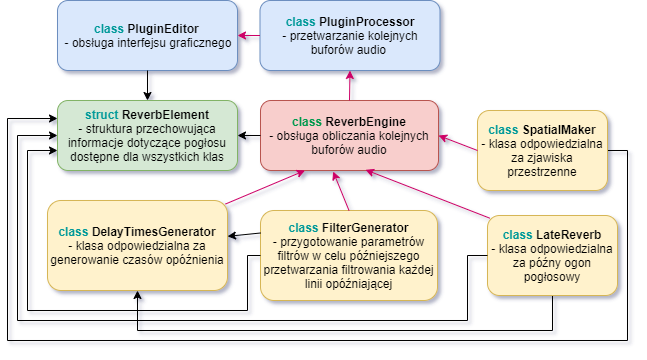

The diagram above was exported from draw.io. Its source (the exported page's mxGraphModel, read from the mxfile embedded in the PNG):
<mxGraphModel dx="854" dy="442" grid="1" gridSize="10" guides="1" tooltips="1" connect="1" arrows="1" fold="1" page="1" pageScale="1" pageWidth="827" pageHeight="1169" math="0" shadow="1">
  <root>
    <mxCell id="0" />
    <mxCell id="1" parent="0" />
    <mxCell id="IcovnhhKNniil54QhZLu-120" value="&lt;b style=&quot;color: rgb(0 , 153 , 153)&quot;&gt;class&amp;nbsp;&lt;/b&gt;&lt;b&gt;DelayTimesGenerator&lt;/b&gt;&lt;br&gt;- klasa odpowiedzialna za generowanie czasów opóźnienia" style="rounded=1;whiteSpace=wrap;html=1;fillColor=#fff2cc;strokeColor=#d6b656;" vertex="1" parent="1">
      <mxGeometry x="150" y="400" width="180" height="90" as="geometry" />
    </mxCell>
    <mxCell id="IcovnhhKNniil54QhZLu-121" value="&lt;b style=&quot;color: rgb(0 , 153 , 153)&quot;&gt;class&amp;nbsp;&lt;/b&gt;&lt;b&gt;FilterGenerator&lt;/b&gt;&lt;br&gt;- przygotowanie parametrów filtrów w celu późniejszego przetwarzania filtrowania każdej linii opóźniającej" style="rounded=1;whiteSpace=wrap;html=1;fillColor=#fff2cc;strokeColor=#d6b656;" vertex="1" parent="1">
      <mxGeometry x="363" y="410" width="177" height="90" as="geometry" />
    </mxCell>
    <mxCell id="IcovnhhKNniil54QhZLu-122" value="" style="edgeStyle=orthogonalEdgeStyle;rounded=0;orthogonalLoop=1;jettySize=auto;html=1;strokeColor=#000000;entryX=0.5;entryY=1;entryDx=0;entryDy=0;" edge="1" parent="1" source="IcovnhhKNniil54QhZLu-123" target="IcovnhhKNniil54QhZLu-120">
      <mxGeometry relative="1" as="geometry">
        <mxPoint x="655" y="575" as="targetPoint" />
        <Array as="points">
          <mxPoint x="655" y="530" />
          <mxPoint x="240" y="530" />
        </Array>
      </mxGeometry>
    </mxCell>
    <mxCell id="IcovnhhKNniil54QhZLu-123" value="&lt;b style=&quot;color: rgb(0 , 153 , 153)&quot;&gt;class&amp;nbsp;&lt;/b&gt;&lt;b&gt;LateReverb&lt;/b&gt;&lt;br&gt;- klasa odpowiedzialna za późny ogon pogłosowy" style="rounded=1;whiteSpace=wrap;html=1;fillColor=#fff2cc;strokeColor=#d6b656;" vertex="1" parent="1">
      <mxGeometry x="590" y="415" width="130" height="80" as="geometry" />
    </mxCell>
    <mxCell id="IcovnhhKNniil54QhZLu-124" value="" style="edgeStyle=orthogonalEdgeStyle;rounded=0;orthogonalLoop=1;jettySize=auto;html=1;entryX=0;entryY=0.25;entryDx=0;entryDy=0;strokeColor=#000000;" edge="1" parent="1" source="IcovnhhKNniil54QhZLu-125" target="IcovnhhKNniil54QhZLu-126">
      <mxGeometry relative="1" as="geometry">
        <mxPoint x="100" y="530" as="targetPoint" />
        <Array as="points">
          <mxPoint x="730" y="350" />
          <mxPoint x="730" y="540" />
          <mxPoint x="110" y="540" />
          <mxPoint x="110" y="318" />
        </Array>
      </mxGeometry>
    </mxCell>
    <mxCell id="IcovnhhKNniil54QhZLu-125" value="&lt;b style=&quot;color: rgb(0 , 153 , 153)&quot;&gt;class&amp;nbsp;&lt;/b&gt;&lt;b&gt;SpatialMaker&lt;/b&gt;&lt;br&gt;- klasa odpowiedzialna za zjawiska przestrzenne" style="rounded=1;whiteSpace=wrap;html=1;fillColor=#fff2cc;strokeColor=#d6b656;" vertex="1" parent="1">
      <mxGeometry x="580" y="310" width="130" height="80" as="geometry" />
    </mxCell>
    <mxCell id="IcovnhhKNniil54QhZLu-126" value="&lt;b style=&quot;color: rgb(0 , 153 , 153)&quot;&gt;struct&amp;nbsp;&lt;/b&gt;&lt;b&gt;ReverbElement&lt;/b&gt;&lt;br&gt;- struktura przechowująca informacje dotyczące pogłosu dostępne dla wszystkich klas" style="rounded=1;whiteSpace=wrap;html=1;fillColor=#d5e8d4;strokeColor=#82b366;" vertex="1" parent="1">
      <mxGeometry x="160" y="300" width="180" height="70" as="geometry" />
    </mxCell>
    <mxCell id="IcovnhhKNniil54QhZLu-127" value="&lt;font color=&quot;#00994d&quot;&gt;&lt;b&gt;class &lt;/b&gt;&lt;/font&gt;&lt;b&gt;ReverbEngine&lt;/b&gt;&lt;br&gt;- obsługa obliczania kolejnych buforów audio" style="rounded=1;whiteSpace=wrap;html=1;fillColor=#f8cecc;strokeColor=#b85450;" vertex="1" parent="1">
      <mxGeometry x="363" y="300" width="178" height="70" as="geometry" />
    </mxCell>
    <mxCell id="IcovnhhKNniil54QhZLu-128" value="" style="endArrow=classic;html=1;entryX=0.25;entryY=1;entryDx=0;entryDy=0;exitX=0.989;exitY=0.039;exitDx=0;exitDy=0;exitPerimeter=0;strokeColor=#CC0066;" edge="1" parent="1" source="IcovnhhKNniil54QhZLu-120" target="IcovnhhKNniil54QhZLu-127">
      <mxGeometry width="50" height="50" relative="1" as="geometry">
        <mxPoint x="190" y="730" as="sourcePoint" />
        <mxPoint x="240" y="680" as="targetPoint" />
      </mxGeometry>
    </mxCell>
    <mxCell id="IcovnhhKNniil54QhZLu-129" value="" style="endArrow=classic;html=1;entryX=0.408;entryY=1.014;entryDx=0;entryDy=0;entryPerimeter=0;exitX=0.5;exitY=0;exitDx=0;exitDy=0;strokeColor=#CC0066;" edge="1" parent="1" source="IcovnhhKNniil54QhZLu-121" target="IcovnhhKNniil54QhZLu-127">
      <mxGeometry width="50" height="50" relative="1" as="geometry">
        <mxPoint x="420" y="480" as="sourcePoint" />
        <mxPoint x="490" y="390" as="targetPoint" />
      </mxGeometry>
    </mxCell>
    <mxCell id="IcovnhhKNniil54QhZLu-130" value="" style="endArrow=classic;html=1;exitX=0.017;exitY=0.033;exitDx=0;exitDy=0;entryX=0.59;entryY=0.99;entryDx=0;entryDy=0;entryPerimeter=0;exitPerimeter=0;strokeColor=#CC0066;" edge="1" parent="1" source="IcovnhhKNniil54QhZLu-123" target="IcovnhhKNniil54QhZLu-127">
      <mxGeometry width="50" height="50" relative="1" as="geometry">
        <mxPoint x="540" y="460" as="sourcePoint" />
        <mxPoint x="507" y="393" as="targetPoint" />
      </mxGeometry>
    </mxCell>
    <mxCell id="IcovnhhKNniil54QhZLu-131" value="" style="endArrow=classic;html=1;entryX=1;entryY=0.5;entryDx=0;entryDy=0;exitX=0;exitY=0.5;exitDx=0;exitDy=0;strokeColor=#CC0066;" edge="1" parent="1" source="IcovnhhKNniil54QhZLu-125" target="IcovnhhKNniil54QhZLu-127">
      <mxGeometry width="50" height="50" relative="1" as="geometry">
        <mxPoint x="700" y="450" as="sourcePoint" />
        <mxPoint x="750" y="400" as="targetPoint" />
      </mxGeometry>
    </mxCell>
    <mxCell id="IcovnhhKNniil54QhZLu-132" value="&lt;font color=&quot;#009999&quot;&gt;&lt;b&gt;class &lt;/b&gt;&lt;/font&gt;&lt;b&gt;PluginProcessor&lt;/b&gt;&lt;br&gt;- przetwarzanie kolejnych buforów audio&amp;nbsp;" style="rounded=1;whiteSpace=wrap;html=1;fillColor=#dae8fc;strokeColor=#6c8ebf;" vertex="1" parent="1">
      <mxGeometry x="362.5" y="200" width="180" height="70" as="geometry" />
    </mxCell>
    <mxCell id="IcovnhhKNniil54QhZLu-133" value="" style="endArrow=classic;html=1;entryX=0.5;entryY=1;entryDx=0;entryDy=0;exitX=0.5;exitY=0;exitDx=0;exitDy=0;strokeColor=#CC0066;" edge="1" parent="1" source="IcovnhhKNniil54QhZLu-127" target="IcovnhhKNniil54QhZLu-132">
      <mxGeometry width="50" height="50" relative="1" as="geometry">
        <mxPoint x="360" y="360" as="sourcePoint" />
        <mxPoint x="410" y="310" as="targetPoint" />
      </mxGeometry>
    </mxCell>
    <mxCell id="IcovnhhKNniil54QhZLu-134" value="&lt;b style=&quot;color: rgb(0 , 153 , 153)&quot;&gt;class&amp;nbsp;&lt;/b&gt;&lt;b&gt;PluginEditor&amp;nbsp;&lt;/b&gt;&lt;br&gt;- obsługa interfejsu graficznego" style="rounded=1;whiteSpace=wrap;html=1;fillColor=#dae8fc;strokeColor=#6c8ebf;" vertex="1" parent="1">
      <mxGeometry x="160" y="200" width="180" height="70" as="geometry" />
    </mxCell>
    <mxCell id="IcovnhhKNniil54QhZLu-135" value="" style="endArrow=classic;html=1;exitX=0;exitY=0.5;exitDx=0;exitDy=0;entryX=1;entryY=0.5;entryDx=0;entryDy=0;" edge="1" parent="1" source="IcovnhhKNniil54QhZLu-127" target="IcovnhhKNniil54QhZLu-126">
      <mxGeometry width="50" height="50" relative="1" as="geometry">
        <mxPoint x="350" y="390" as="sourcePoint" />
        <mxPoint x="400" y="340" as="targetPoint" />
      </mxGeometry>
    </mxCell>
    <mxCell id="IcovnhhKNniil54QhZLu-136" value="" style="endArrow=classic;html=1;entryX=0.5;entryY=0;entryDx=0;entryDy=0;exitX=0.5;exitY=1;exitDx=0;exitDy=0;" edge="1" parent="1" source="IcovnhhKNniil54QhZLu-134" target="IcovnhhKNniil54QhZLu-126">
      <mxGeometry width="50" height="50" relative="1" as="geometry">
        <mxPoint x="260" y="200" as="sourcePoint" />
        <mxPoint x="310" y="150" as="targetPoint" />
      </mxGeometry>
    </mxCell>
    <mxCell id="IcovnhhKNniil54QhZLu-137" value="" style="edgeStyle=orthogonalEdgeStyle;rounded=0;orthogonalLoop=1;jettySize=auto;html=1;exitX=0;exitY=0.5;exitDx=0;exitDy=0;strokeColor=#000000;" edge="1" parent="1" source="IcovnhhKNniil54QhZLu-121">
      <mxGeometry relative="1" as="geometry">
        <mxPoint x="270" y="520" as="sourcePoint" />
        <mxPoint x="160" y="350" as="targetPoint" />
        <Array as="points">
          <mxPoint x="350" y="455" />
          <mxPoint x="350" y="510" />
          <mxPoint x="130" y="510" />
          <mxPoint x="130" y="350" />
        </Array>
      </mxGeometry>
    </mxCell>
    <mxCell id="IcovnhhKNniil54QhZLu-138" value="" style="edgeStyle=orthogonalEdgeStyle;rounded=0;orthogonalLoop=1;jettySize=auto;html=1;entryX=0;entryY=0.5;entryDx=0;entryDy=0;strokeColor=#000000;" edge="1" parent="1" source="IcovnhhKNniil54QhZLu-123" target="IcovnhhKNniil54QhZLu-126">
      <mxGeometry relative="1" as="geometry">
        <mxPoint x="570" y="455" as="sourcePoint" />
        <mxPoint x="160" y="335" as="targetPoint" />
        <Array as="points">
          <mxPoint x="570" y="455" />
          <mxPoint x="570" y="520" />
          <mxPoint x="120" y="520" />
          <mxPoint x="120" y="335" />
        </Array>
      </mxGeometry>
    </mxCell>
    <mxCell id="IcovnhhKNniil54QhZLu-139" value="" style="endArrow=classic;html=1;entryX=1;entryY=0.5;entryDx=0;entryDy=0;exitX=0;exitY=0.5;exitDx=0;exitDy=0;strokeColor=#CC0066;" edge="1" parent="1" source="IcovnhhKNniil54QhZLu-132" target="IcovnhhKNniil54QhZLu-134">
      <mxGeometry width="50" height="50" relative="1" as="geometry">
        <mxPoint x="260" y="280" as="sourcePoint" />
        <mxPoint x="260" y="320" as="targetPoint" />
      </mxGeometry>
    </mxCell>
    <mxCell id="IcovnhhKNniil54QhZLu-140" value="" style="endArrow=classic;html=1;strokeColor=#000000;exitX=0;exitY=0.25;exitDx=0;exitDy=0;" edge="1" parent="1" source="IcovnhhKNniil54QhZLu-121" target="IcovnhhKNniil54QhZLu-120">
      <mxGeometry width="50" height="50" relative="1" as="geometry">
        <mxPoint x="320" y="440" as="sourcePoint" />
        <mxPoint x="350" y="410" as="targetPoint" />
      </mxGeometry>
    </mxCell>
  </root>
</mxGraphModel>